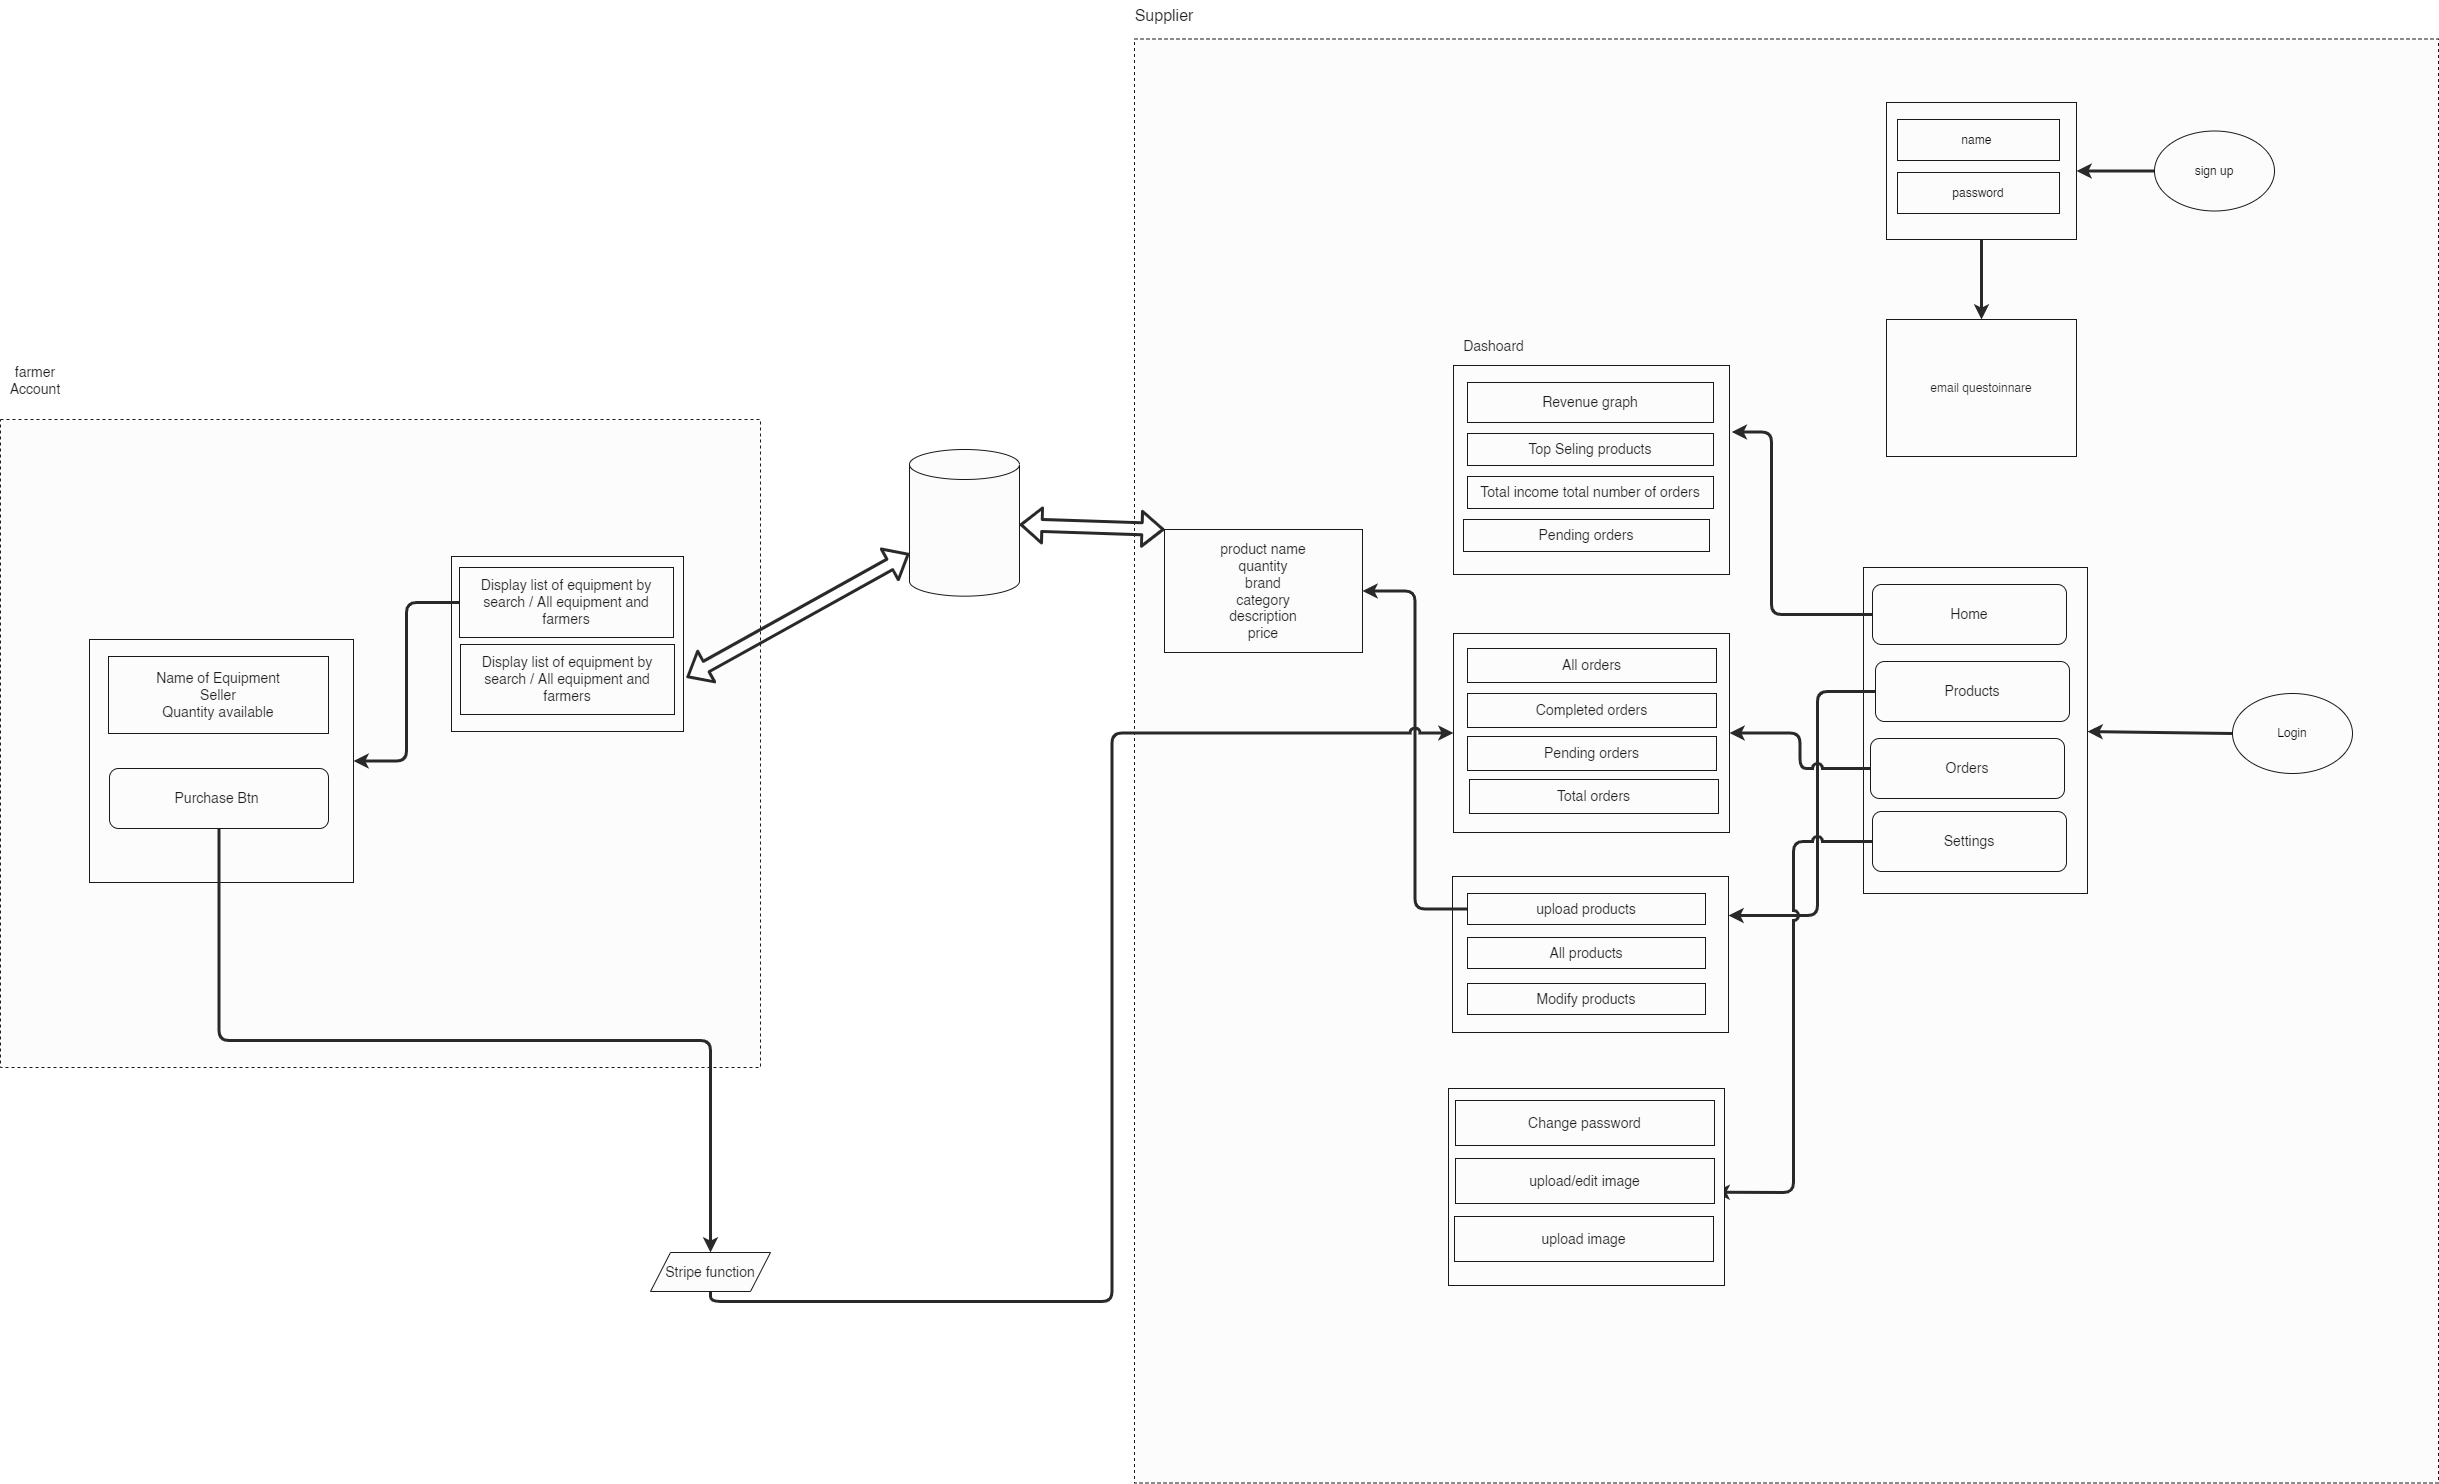

The diagram above was exported from draw.io. Its source (the exported page's mxGraphModel, read from the mxfile embedded in the PNG):
<mxGraphModel dx="6795" dy="2060" grid="0" gridSize="10" guides="1" tooltips="1" connect="1" arrows="1" fold="1" page="1" pageScale="1" pageWidth="850" pageHeight="1100" background="#ffffff" math="0" shadow="0">
  <root>
    <mxCell id="0" />
    <mxCell id="1" parent="0" />
    <mxCell id="73" value="" style="rounded=0;whiteSpace=wrap;html=1;dashed=1;strokeColor=#1a1919;fontSize=14;fontColor=#1d1b1b;fillColor=#fcfcfc;" vertex="1" parent="1">
      <mxGeometry x="-238" y="55.5" width="1304" height="1444" as="geometry" />
    </mxCell>
    <mxCell id="71" value="" style="rounded=0;whiteSpace=wrap;html=1;strokeColor=#1a1919;fontSize=14;fontColor=#1d1b1b;fillColor=#fcfcfc;dashed=1;" vertex="1" parent="1">
      <mxGeometry x="-1372" y="436" width="760" height="648" as="geometry" />
    </mxCell>
    <mxCell id="8" value="" style="edgeStyle=none;html=1;strokeColor=#292929;strokeWidth=3;fontColor=#000000;" edge="1" parent="1" source="2" target="7">
      <mxGeometry relative="1" as="geometry" />
    </mxCell>
    <mxCell id="2" value="" style="rounded=0;whiteSpace=wrap;html=1;fillColor=#fcfcfc;strokeColor=#1a1919;" vertex="1" parent="1">
      <mxGeometry x="514" y="119" width="190" height="137" as="geometry" />
    </mxCell>
    <mxCell id="4" style="edgeStyle=none;html=1;exitX=0;exitY=0.5;exitDx=0;exitDy=0;entryX=1;entryY=0.5;entryDx=0;entryDy=0;fontColor=#000000;strokeColor=#292929;strokeWidth=3;" edge="1" parent="1" source="3" target="2">
      <mxGeometry relative="1" as="geometry" />
    </mxCell>
    <mxCell id="3" value="&lt;font color=&quot;#000000&quot;&gt;sign up&lt;/font&gt;" style="ellipse;whiteSpace=wrap;html=1;strokeColor=#1a1919;fillColor=#fcfcfc;" vertex="1" parent="1">
      <mxGeometry x="782" y="147.5" width="120" height="80" as="geometry" />
    </mxCell>
    <mxCell id="5" value="name&amp;nbsp;" style="rounded=0;whiteSpace=wrap;html=1;strokeColor=#1a1919;fontColor=#000000;fillColor=#fcfcfc;" vertex="1" parent="1">
      <mxGeometry x="525" y="136" width="162" height="41" as="geometry" />
    </mxCell>
    <mxCell id="6" value="password" style="rounded=0;whiteSpace=wrap;html=1;strokeColor=#1a1919;fontColor=#000000;fillColor=#fcfcfc;" vertex="1" parent="1">
      <mxGeometry x="525" y="189" width="162" height="41" as="geometry" />
    </mxCell>
    <mxCell id="7" value="&lt;font color=&quot;#1d1b1b&quot;&gt;email questoinnare&lt;/font&gt;" style="rounded=0;whiteSpace=wrap;html=1;fillColor=#fcfcfc;strokeColor=#1a1919;" vertex="1" parent="1">
      <mxGeometry x="514" y="336" width="190" height="137" as="geometry" />
    </mxCell>
    <mxCell id="11" value="" style="edgeStyle=none;html=1;strokeColor=#292929;strokeWidth=3;fontColor=#1d1b1b;" edge="1" parent="1" source="9" target="10">
      <mxGeometry relative="1" as="geometry" />
    </mxCell>
    <mxCell id="9" value="&lt;font color=&quot;#000000&quot;&gt;Login&lt;/font&gt;" style="ellipse;whiteSpace=wrap;html=1;strokeColor=#1a1919;fillColor=#fcfcfc;" vertex="1" parent="1">
      <mxGeometry x="860" y="710" width="120" height="80" as="geometry" />
    </mxCell>
    <mxCell id="10" value="" style="whiteSpace=wrap;html=1;fillColor=#fcfcfc;strokeColor=#1a1919;" vertex="1" parent="1">
      <mxGeometry x="491" y="584" width="224" height="326" as="geometry" />
    </mxCell>
    <mxCell id="43" style="edgeStyle=orthogonalEdgeStyle;html=1;exitX=0;exitY=0.5;exitDx=0;exitDy=0;entryX=1.008;entryY=0.318;entryDx=0;entryDy=0;entryPerimeter=0;strokeColor=#292929;strokeWidth=3;fontSize=14;fontColor=#1d1b1b;" edge="1" parent="1" source="13" target="24">
      <mxGeometry relative="1" as="geometry">
        <Array as="points">
          <mxPoint x="399" y="631" />
          <mxPoint x="399" y="449" />
        </Array>
      </mxGeometry>
    </mxCell>
    <mxCell id="13" value="&lt;font style=&quot;font-size: 14px;&quot;&gt;Home&lt;/font&gt;" style="rounded=1;whiteSpace=wrap;html=1;strokeColor=#1a1919;fontColor=#1d1b1b;fillColor=#fcfcfc;" vertex="1" parent="1">
      <mxGeometry x="500" y="601" width="194" height="60" as="geometry" />
    </mxCell>
    <mxCell id="46" style="edgeStyle=orthogonalEdgeStyle;html=1;exitX=0;exitY=0.5;exitDx=0;exitDy=0;entryX=1;entryY=0.25;entryDx=0;entryDy=0;strokeColor=#292929;strokeWidth=3;fontSize=14;fontColor=#1d1b1b;jumpStyle=arc;" edge="1" parent="1" source="17" target="36">
      <mxGeometry relative="1" as="geometry">
        <Array as="points">
          <mxPoint x="445" y="708" />
          <mxPoint x="445" y="932" />
        </Array>
      </mxGeometry>
    </mxCell>
    <mxCell id="17" value="&lt;span style=&quot;font-size: 14px;&quot;&gt;Products&lt;/span&gt;" style="rounded=1;whiteSpace=wrap;html=1;strokeColor=#1a1919;fontColor=#1d1b1b;fillColor=#fcfcfc;" vertex="1" parent="1">
      <mxGeometry x="503" y="678" width="194" height="60" as="geometry" />
    </mxCell>
    <mxCell id="42" style="edgeStyle=orthogonalEdgeStyle;html=1;exitX=0;exitY=0.5;exitDx=0;exitDy=0;strokeColor=#292929;strokeWidth=3;fontSize=14;fontColor=#1d1b1b;jumpStyle=arc;" edge="1" parent="1" source="18" target="30">
      <mxGeometry relative="1" as="geometry" />
    </mxCell>
    <mxCell id="18" value="&lt;span style=&quot;font-size: 14px;&quot;&gt;Orders&lt;/span&gt;" style="rounded=1;whiteSpace=wrap;html=1;strokeColor=#1a1919;fontColor=#1d1b1b;fillColor=#fcfcfc;" vertex="1" parent="1">
      <mxGeometry x="498" y="755" width="194" height="60" as="geometry" />
    </mxCell>
    <mxCell id="53" style="edgeStyle=orthogonalEdgeStyle;jumpStyle=arc;html=1;exitX=0;exitY=0.5;exitDx=0;exitDy=0;entryX=1;entryY=0.75;entryDx=0;entryDy=0;strokeColor=#292929;strokeWidth=3;fontSize=14;fontColor=#1d1b1b;" edge="1" parent="1" source="19" target="50">
      <mxGeometry relative="1" as="geometry" />
    </mxCell>
    <mxCell id="19" value="&lt;span style=&quot;font-size: 14px;&quot;&gt;Settings&lt;/span&gt;" style="rounded=1;whiteSpace=wrap;html=1;strokeColor=#1a1919;fontColor=#1d1b1b;fillColor=#fcfcfc;" vertex="1" parent="1">
      <mxGeometry x="500" y="828" width="194" height="60" as="geometry" />
    </mxCell>
    <mxCell id="24" value="" style="rounded=0;whiteSpace=wrap;html=1;strokeColor=#1a1919;fontSize=14;fontColor=#1d1b1b;fillColor=#fcfcfc;" vertex="1" parent="1">
      <mxGeometry x="81" y="382" width="276" height="209" as="geometry" />
    </mxCell>
    <mxCell id="25" value="Revenue graph" style="rounded=0;whiteSpace=wrap;html=1;strokeColor=#1a1919;fontSize=14;fontColor=#1d1b1b;fillColor=#fcfcfc;" vertex="1" parent="1">
      <mxGeometry x="95" y="399" width="246" height="40" as="geometry" />
    </mxCell>
    <mxCell id="26" value="Dashoard" style="text;html=1;strokeColor=none;fillColor=none;align=center;verticalAlign=middle;whiteSpace=wrap;rounded=0;fontSize=14;fontColor=#1d1b1b;" vertex="1" parent="1">
      <mxGeometry x="83" y="348" width="77" height="30" as="geometry" />
    </mxCell>
    <mxCell id="27" value="Top Seling products" style="rounded=0;whiteSpace=wrap;html=1;strokeColor=#1a1919;fontSize=14;fontColor=#1d1b1b;fillColor=#fcfcfc;" vertex="1" parent="1">
      <mxGeometry x="95" y="450" width="246" height="32" as="geometry" />
    </mxCell>
    <mxCell id="28" value="Total income total number of orders" style="rounded=0;whiteSpace=wrap;html=1;strokeColor=#1a1919;fontSize=14;fontColor=#1d1b1b;fillColor=#fcfcfc;" vertex="1" parent="1">
      <mxGeometry x="95" y="493" width="246" height="32" as="geometry" />
    </mxCell>
    <mxCell id="29" value="Pending orders" style="rounded=0;whiteSpace=wrap;html=1;strokeColor=#1a1919;fontSize=14;fontColor=#1d1b1b;fillColor=#fcfcfc;" vertex="1" parent="1">
      <mxGeometry x="91" y="536" width="246" height="32" as="geometry" />
    </mxCell>
    <mxCell id="30" value="" style="rounded=0;whiteSpace=wrap;html=1;strokeColor=#1a1919;fontSize=14;fontColor=#1d1b1b;fillColor=#fcfcfc;" vertex="1" parent="1">
      <mxGeometry x="81" y="650" width="276" height="199" as="geometry" />
    </mxCell>
    <mxCell id="32" value="All orders" style="rounded=0;whiteSpace=wrap;html=1;strokeColor=#1a1919;fontSize=14;fontColor=#1d1b1b;fillColor=#fcfcfc;" vertex="1" parent="1">
      <mxGeometry x="95" y="665" width="249" height="34" as="geometry" />
    </mxCell>
    <mxCell id="33" value="Completed orders" style="rounded=0;whiteSpace=wrap;html=1;strokeColor=#1a1919;fontSize=14;fontColor=#1d1b1b;fillColor=#fcfcfc;" vertex="1" parent="1">
      <mxGeometry x="95" y="710" width="249" height="34" as="geometry" />
    </mxCell>
    <mxCell id="34" value="Pending orders" style="rounded=0;whiteSpace=wrap;html=1;strokeColor=#1a1919;fontSize=14;fontColor=#1d1b1b;fillColor=#fcfcfc;" vertex="1" parent="1">
      <mxGeometry x="95" y="753" width="249" height="34" as="geometry" />
    </mxCell>
    <mxCell id="35" value="Total orders" style="rounded=0;whiteSpace=wrap;html=1;strokeColor=#1a1919;fontSize=14;fontColor=#1d1b1b;fillColor=#fcfcfc;" vertex="1" parent="1">
      <mxGeometry x="97" y="796" width="249" height="34" as="geometry" />
    </mxCell>
    <mxCell id="36" value="" style="rounded=0;whiteSpace=wrap;html=1;strokeColor=#1a1919;fontSize=14;fontColor=#1d1b1b;fillColor=#fcfcfc;" vertex="1" parent="1">
      <mxGeometry x="80" y="893" width="276" height="156" as="geometry" />
    </mxCell>
    <mxCell id="41" style="edgeStyle=orthogonalEdgeStyle;html=1;exitX=0;exitY=0.5;exitDx=0;exitDy=0;entryX=1;entryY=0.5;entryDx=0;entryDy=0;strokeColor=#292929;strokeWidth=3;fontSize=14;fontColor=#1d1b1b;" edge="1" parent="1" source="37" target="40">
      <mxGeometry relative="1" as="geometry" />
    </mxCell>
    <mxCell id="37" value="upload products" style="rounded=0;whiteSpace=wrap;html=1;strokeColor=#1a1919;fontSize=14;fontColor=#1d1b1b;fillColor=#fcfcfc;" vertex="1" parent="1">
      <mxGeometry x="95" y="910" width="238" height="31" as="geometry" />
    </mxCell>
    <mxCell id="38" value="All products" style="rounded=0;whiteSpace=wrap;html=1;strokeColor=#1a1919;fontSize=14;fontColor=#1d1b1b;fillColor=#fcfcfc;" vertex="1" parent="1">
      <mxGeometry x="95" y="954" width="238" height="31" as="geometry" />
    </mxCell>
    <mxCell id="39" value="Modify products" style="rounded=0;whiteSpace=wrap;html=1;strokeColor=#1a1919;fontSize=14;fontColor=#1d1b1b;fillColor=#fcfcfc;" vertex="1" parent="1">
      <mxGeometry x="95" y="1000" width="238" height="31" as="geometry" />
    </mxCell>
    <mxCell id="40" value="product name&lt;br&gt;quantity&lt;br&gt;brand&lt;br&gt;category&lt;br&gt;description&lt;br&gt;price&lt;br&gt;" style="whiteSpace=wrap;html=1;fontSize=14;fillColor=#fcfcfc;strokeColor=#1a1919;fontColor=#1d1b1b;rounded=0;" vertex="1" parent="1">
      <mxGeometry x="-208" y="546" width="198" height="123" as="geometry" />
    </mxCell>
    <mxCell id="44" value="" style="rounded=0;whiteSpace=wrap;html=1;strokeColor=#1a1919;fontSize=14;fontColor=#1d1b1b;fillColor=#fcfcfc;" vertex="1" parent="1">
      <mxGeometry x="76" y="1105" width="276" height="197" as="geometry" />
    </mxCell>
    <mxCell id="48" value="" style="shape=cylinder3;whiteSpace=wrap;html=1;boundedLbl=1;backgroundOutline=1;size=15;strokeColor=#1a1919;fontSize=14;fontColor=#1d1b1b;fillColor=#fcfcfc;" vertex="1" parent="1">
      <mxGeometry x="-463" y="466.00000000000006" width="110" height="146.67" as="geometry" />
    </mxCell>
    <mxCell id="49" value="Change password" style="rounded=0;whiteSpace=wrap;html=1;strokeColor=#1a1919;fontSize=14;fontColor=#1d1b1b;fillColor=#fcfcfc;" vertex="1" parent="1">
      <mxGeometry x="83" y="1117" width="259" height="45" as="geometry" />
    </mxCell>
    <mxCell id="50" value="upload/edit image" style="rounded=0;whiteSpace=wrap;html=1;strokeColor=#1a1919;fontSize=14;fontColor=#1d1b1b;fillColor=#fcfcfc;" vertex="1" parent="1">
      <mxGeometry x="83" y="1175" width="259" height="45" as="geometry" />
    </mxCell>
    <mxCell id="51" value="upload image" style="rounded=0;whiteSpace=wrap;html=1;strokeColor=#1a1919;fontSize=14;fontColor=#1d1b1b;fillColor=#fcfcfc;" vertex="1" parent="1">
      <mxGeometry x="82" y="1233" width="259" height="45" as="geometry" />
    </mxCell>
    <mxCell id="52" value="" style="shape=flexArrow;endArrow=classic;startArrow=classic;html=1;strokeColor=#292929;strokeWidth=3;fontSize=14;fontColor=#1d1b1b;jumpStyle=arc;exitX=0;exitY=0;exitDx=0;exitDy=0;" edge="1" parent="1" source="40" target="48">
      <mxGeometry width="100" height="100" relative="1" as="geometry">
        <mxPoint x="-384" y="797" as="sourcePoint" />
        <mxPoint x="-284" y="697" as="targetPoint" />
      </mxGeometry>
    </mxCell>
    <mxCell id="54" value="" style="rounded=0;whiteSpace=wrap;html=1;strokeColor=#1a1919;fontSize=14;fontColor=#1d1b1b;fillColor=#fcfcfc;" vertex="1" parent="1">
      <mxGeometry x="-921" y="573" width="232" height="175" as="geometry" />
    </mxCell>
    <mxCell id="70" style="edgeStyle=orthogonalEdgeStyle;jumpStyle=arc;html=1;exitX=0;exitY=0.5;exitDx=0;exitDy=0;entryX=1;entryY=0.5;entryDx=0;entryDy=0;strokeColor=#292929;strokeWidth=3;fontSize=14;fontColor=#1d1b1b;" edge="1" parent="1" source="55" target="60">
      <mxGeometry relative="1" as="geometry" />
    </mxCell>
    <mxCell id="55" value="Display list of equipment by search / All equipment and farmers" style="rounded=0;whiteSpace=wrap;html=1;strokeColor=#1a1919;fontSize=14;fontColor=#1d1b1b;fillColor=#fcfcfc;" vertex="1" parent="1">
      <mxGeometry x="-913" y="584" width="214" height="70" as="geometry" />
    </mxCell>
    <mxCell id="58" value="Display list of equipment by search / All equipment and farmers" style="rounded=0;whiteSpace=wrap;html=1;strokeColor=#1a1919;fontSize=14;fontColor=#1d1b1b;fillColor=#fcfcfc;" vertex="1" parent="1">
      <mxGeometry x="-912" y="661" width="214" height="70" as="geometry" />
    </mxCell>
    <mxCell id="60" value="" style="rounded=0;whiteSpace=wrap;html=1;strokeColor=#1a1919;fontSize=14;fontColor=#1d1b1b;fillColor=#fcfcfc;" vertex="1" parent="1">
      <mxGeometry x="-1283" y="656" width="264" height="243" as="geometry" />
    </mxCell>
    <mxCell id="59" value="Name of Equipment&lt;br&gt;Seller&lt;br&gt;Quantity available" style="rounded=0;whiteSpace=wrap;html=1;strokeColor=#1a1919;fontSize=14;fontColor=#1d1b1b;fillColor=#fcfcfc;" vertex="1" parent="1">
      <mxGeometry x="-1264" y="673" width="220" height="77" as="geometry" />
    </mxCell>
    <mxCell id="67" style="edgeStyle=orthogonalEdgeStyle;jumpStyle=arc;html=1;exitX=0.5;exitY=1;exitDx=0;exitDy=0;strokeColor=#292929;strokeWidth=3;fontSize=14;fontColor=#1d1b1b;" edge="1" parent="1" source="61" target="66">
      <mxGeometry relative="1" as="geometry" />
    </mxCell>
    <mxCell id="61" value="Purchase Btn&amp;nbsp;" style="rounded=1;whiteSpace=wrap;html=1;strokeColor=#1a1919;fontSize=14;fontColor=#1d1b1b;fillColor=#fcfcfc;" vertex="1" parent="1">
      <mxGeometry x="-1263" y="785" width="219" height="60" as="geometry" />
    </mxCell>
    <mxCell id="68" style="edgeStyle=orthogonalEdgeStyle;jumpStyle=arc;html=1;exitX=0.5;exitY=1;exitDx=0;exitDy=0;entryX=0;entryY=0.5;entryDx=0;entryDy=0;strokeColor=#292929;strokeWidth=3;fontSize=14;fontColor=#1d1b1b;" edge="1" parent="1" source="66" target="30">
      <mxGeometry relative="1" as="geometry" />
    </mxCell>
    <mxCell id="66" value="Stripe function" style="shape=parallelogram;perimeter=parallelogramPerimeter;whiteSpace=wrap;html=1;fixedSize=1;strokeColor=#1a1919;fontSize=14;fontColor=#1d1b1b;fillColor=#fcfcfc;" vertex="1" parent="1">
      <mxGeometry x="-722" y="1269" width="120" height="39" as="geometry" />
    </mxCell>
    <mxCell id="69" value="" style="shape=flexArrow;endArrow=classic;startArrow=classic;html=1;strokeColor=#292929;strokeWidth=3;fontSize=14;fontColor=#1d1b1b;jumpStyle=arc;" edge="1" parent="1" target="48">
      <mxGeometry width="100" height="100" relative="1" as="geometry">
        <mxPoint x="-686" y="694" as="sourcePoint" />
        <mxPoint x="-586" y="594" as="targetPoint" />
      </mxGeometry>
    </mxCell>
    <mxCell id="72" value="farmer Account" style="text;html=1;strokeColor=none;fillColor=none;align=center;verticalAlign=middle;whiteSpace=wrap;rounded=0;dashed=1;fontSize=14;fontColor=#1d1b1b;" vertex="1" parent="1">
      <mxGeometry x="-1367" y="382" width="60" height="30" as="geometry" />
    </mxCell>
    <mxCell id="74" value="&lt;font style=&quot;font-size: 16px;&quot;&gt;Supplier&lt;/font&gt;" style="text;html=1;strokeColor=none;fillColor=none;align=center;verticalAlign=middle;whiteSpace=wrap;rounded=0;dashed=1;fontSize=14;fontColor=#1d1b1b;" vertex="1" parent="1">
      <mxGeometry x="-238" y="17" width="60" height="30" as="geometry" />
    </mxCell>
  </root>
</mxGraphModel>